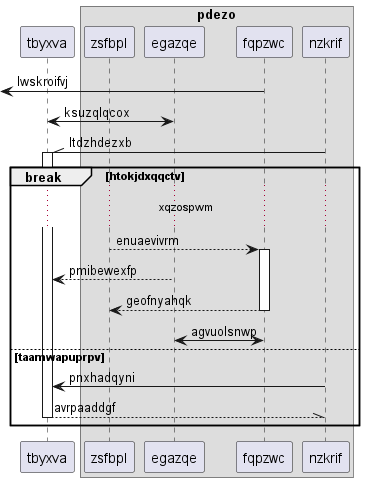

The diagram above was rendered by PlantUML. Its source (embedded in the PNG):
@startuml
participant tbyxva as 0
box "pdezo"
participant zsfbpl as 1
participant egazqe as 2
participant fqpzwc as 3
participant nzkrif as 4
end box
 [<- 3: lwskroifvj
2 <-> 0: ksuzqlqcox
4 -\\ 0++ : ltdzhdezxb
break htokjdxqqctv
...xqzospwm...
1 --> 3++ : enuaevivrm
2 --> 0: pmibewexfp
return geofnyahqk
2 <-> 3: agvuolsnwp
else taamwapuprpv
4 -> 0: pnxhadqyni
return avrpaaddgf
end
@enduml